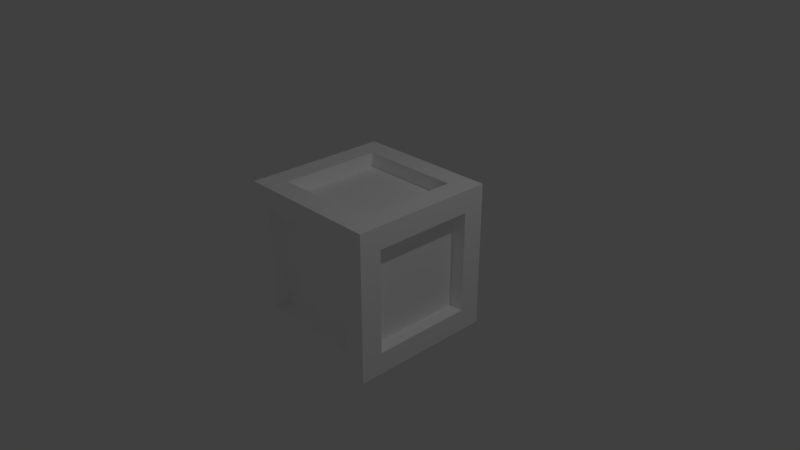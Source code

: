 # Source: box.blend  (saved by Blender 2.79.0; exported with 4.5.12 LTS)
import bpy
from mathutils import Matrix  # noqa: F401  (used for matrix-valued properties, if any)

bpy.ops.wm.read_factory_settings(use_empty=True)
scene = bpy.context.scene
scene.name = 'Scene'

# ---- collections
col_collection_1 = bpy.data.collections.new('Collection 1'); scene.collection.children.link(col_collection_1)

# ---- materials (node trees are filled in below, after node groups)
mat_material = bpy.data.materials.new('Material')
mat_material.alpha_threshold = 0.0
mat_material.use_transparent_shadow = False
mat_material.diffuse_color = (1.0, 1.0, 1.0, 1.0)
mat_material.roughness = 0.5
mat_material.line_color = (0.0, 0.0, 0.0, 1.0)

# ---- material node trees

# ---- world
world_world = bpy.data.worlds.new('World'); scene.world = world_world
world_world.color = (0.05088, 0.05088, 0.05088)
world_world.use_sun_shadow = False
world_world.sun_shadow_jitter_overblur = 0.0
world_world.cycles.sampling_method = 'MANUAL'

# ---- cameras
cam_camera = bpy.data.cameras.new('Camera')
cam_camera.clip_end = 100.0
cam_camera.lens = 35.0
cam_camera.sensor_width = 32.0
cam_camera.sensor_height = 18.0
cam_camera.ortho_scale = 7.314
cam_camera.dof.focus_distance = 0.0
cam_camera.dof.aperture_fstop = 128.0

# ---- lights
light_lamp = bpy.data.lights.new('Lamp', 'POINT')
light_lamp.transmission_factor = 0.0
light_lamp.cutoff_distance = 30.0
light_lamp.energy = 100.0
light_lamp.shadow_buffer_clip_start = 1.001
light_lamp.shadow_soft_size = 0.1
light_lamp.shadow_maximum_resolution = 0.006
light_lamp.use_absolute_resolution = True

# ---- meshes
me_cube = bpy.data.meshes.new('Cube')
me_cube.from_pydata([(1.0, 1.0, -1.0), (1.0, -1.0, -1.0), (-1.0, -1.0, -1.0), (-1.0, 1.0, -1.0), (1.0, 1.0, 1.0), (1.0, -1.0, 1.0), (-1.0, -1.0, 1.0), (-1.0, 1.0, 1.0), (0.7, 0.7, 1.0), (0.7, -0.7, 1.0), (-0.7, 0.7, 1.0), (-0.7, -0.7, 1.0), (-1.0, -0.72, -0.72), (-1.0, 0.72, -0.72), (-1.0, -0.72, 0.72), (-1.0, 0.72, 0.72), (0.7, 1.0, -0.7), (-0.7, 1.0, -0.7), (0.7, 1.0, 0.7), (-0.7, 1.0, 0.7), (1.0, 0.7, -0.7), (1.0, -0.7, -0.7), (1.0, 0.7, 0.7), (1.0, -0.7, 0.7), (0.7, -1.0, -0.7), (-0.7, -1.0, -0.7), (0.7, -1.0, 0.7), (-0.7, -1.0, 0.7), (0.7, 0.7, 0.8), (0.7, -0.7, 0.8), (-0.7, 0.7, 0.8), (-0.7, -0.7, 0.8), (0.8, 0.7, -0.7), (0.8, -0.7, -0.7), (0.8, 0.7, 0.7), (0.8, -0.7, 0.7), (-0.8, -0.72, -0.72), (-0.8, 0.72, -0.72), (-0.8, -0.72, 0.72), (-0.8, 0.72, 0.72), (0.7, -0.8, -0.7), (-0.7, -0.8, -0.7), (0.7, -0.8, 0.7), (-0.7, -0.8, 0.7), (0.7, 0.8, -0.7), (-0.7, 0.8, -0.7), (0.7, 0.8, 0.7), (-0.7, 0.8, 0.7)], [], [(0, 1, 2, 3), (7, 6, 11, 10), (1, 0, 20, 21), (2, 1, 24, 25), (6, 7, 15, 14), (7, 4, 18, 19), (11, 9, 29, 31), (4, 7, 10, 8), (6, 5, 9, 11), (5, 4, 8, 9), (15, 13, 37, 39), (7, 3, 13, 15), (3, 2, 12, 13), (2, 6, 14, 12), (19, 18, 46, 47), (3, 7, 19, 17), (0, 3, 17, 16), (4, 0, 16, 18), (23, 21, 33, 35), (4, 5, 23, 22), (5, 1, 21, 23), (0, 4, 22, 20), (25, 24, 40, 41), (5, 6, 27, 26), (6, 2, 25, 27), (1, 5, 26, 24), (28, 30, 31, 29), (9, 8, 28, 29), (10, 11, 31, 30), (8, 10, 30, 28), (32, 34, 35, 33), (21, 20, 32, 33), (22, 23, 35, 34), (20, 22, 34, 32), (36, 38, 39, 37), (13, 12, 36, 37), (14, 15, 39, 38), (12, 14, 38, 36), (40, 42, 43, 41), (26, 27, 43, 42), (24, 26, 42, 40), (27, 25, 41, 43), (46, 44, 45, 47), (18, 16, 44, 46), (17, 19, 47, 45), (16, 17, 45, 44)])
me_cube.materials.append(mat_material)
me_cube.use_remesh_preserve_volume = False
me_cube.use_remesh_preserve_attributes = False
me_cube.use_mirror_vertex_groups = False
me_cube.update()

# ---- objects
ob_cube = bpy.data.objects.new('Cube', me_cube)
ob_lamp = bpy.data.objects.new('Lamp', light_lamp)
ob_camera = bpy.data.objects.new('Camera', cam_camera)

# ---- transforms, parenting, visibility, modifiers, constraints
ob_cube.location = (0.0, 0.0, 0.0)
ob_cube.lock_rotations_4d = False
ob_cube.empty_display_type = 'ARROWS'
ob_cube.lineart.crease_threshold = 0.0
ob_lamp.location = (4.076, 1.005, 5.904)
ob_lamp.rotation_euler = (0.6503, 0.05522, 1.866)
ob_lamp.lock_rotations_4d = False
ob_lamp.empty_display_type = 'ARROWS'
ob_lamp.color = (0.0, 0.0, 0.0, 0.0)
ob_lamp.lineart.crease_threshold = 0.0
ob_camera.location = (7.481, -6.508, 5.344)
ob_camera.rotation_euler = (1.109, 0.0, 0.8149)
ob_camera.lock_rotations_4d = False
ob_camera.empty_display_type = 'ARROWS'
ob_camera.color = (0.0, 0.0, 0.0, 0.0)
ob_camera.display_type = 'WIRE'
ob_camera.lineart.crease_threshold = 0.0

# ---- collection membership
col_collection_1.objects.link(ob_cube)
col_collection_1.objects.link(ob_lamp)
col_collection_1.objects.link(ob_camera)

# ---- scene / render settings (as saved in the file)
scene.camera = ob_camera
scene.frame_start = 1; scene.frame_end = 250; scene.frame_set(1)
scene.render.engine = 'BLENDER_EEVEE_NEXT'
scene.render.resolution_percentage = 50
scene.render.dither_intensity = 0.0
scene.cycles.use_denoising = False
scene.cycles.samples = 128
scene.cycles.sampling_pattern = 'TABULATED_SOBOL'
scene.cycles.use_adaptive_sampling = False
scene.cycles.use_light_tree = False
scene.cycles.blur_glossy = 0.0
scene.cycles.sample_clamp_indirect = 0.0
scene.view_settings.view_transform = 'Standard'
bpy.context.view_layer.update()

